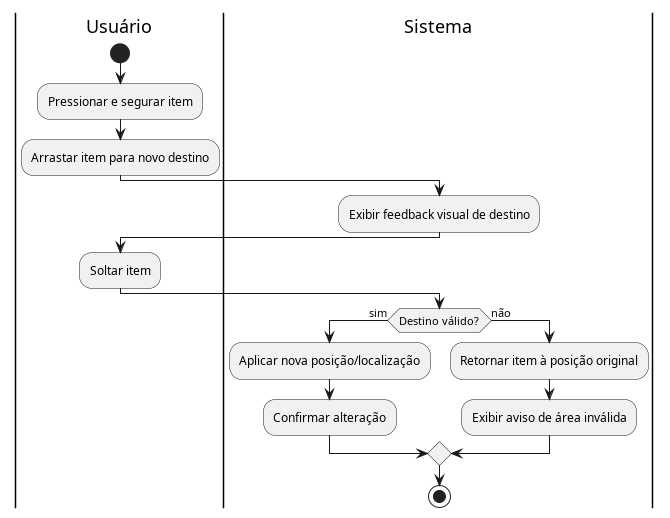

The diagram above was rendered by PlantUML. Its source (embedded in the PNG):
@startuml diagrama_UC08

|Usuário|
start
:Pressionar e segurar item;
:Arrastar item para novo destino;

|Sistema|
:Exibir feedback visual de destino;
|Usuário|
:Soltar item;

|Sistema|
if (Destino válido?) then (sim)
  :Aplicar nova posição/localização;
  :Confirmar alteração;
else (não)
  :Retornar item à posição original;
  :Exibir aviso de área inválida;
endif

stop
@enduml